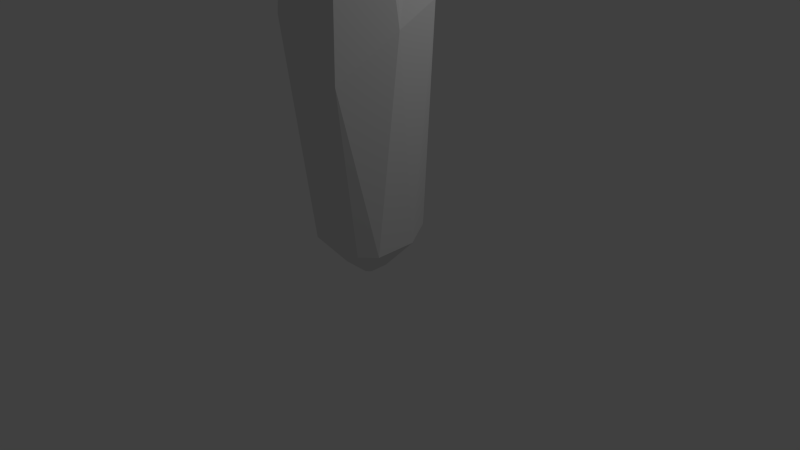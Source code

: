 # Source: crystal.blend  (saved by Blender 2.75.0; exported with 4.5.12 LTS)
import bpy
from mathutils import Matrix  # noqa: F401  (used for matrix-valued properties, if any)

bpy.ops.wm.read_factory_settings(use_empty=True)
scene = bpy.context.scene
scene.name = 'Scene'

# ---- collections
col_collection_1 = bpy.data.collections.new('Collection 1'); scene.collection.children.link(col_collection_1)

# ---- materials (node trees are filled in below, after node groups)
mat_material = bpy.data.materials.new('Material')
mat_material.alpha_threshold = 0.0
mat_material.use_transparent_shadow = False
mat_material.roughness = 0.5
mat_material.line_color = (0.0, 0.0, 0.0, 1.0)

# ---- material node trees

# ---- world
world_world = bpy.data.worlds.new('World'); scene.world = world_world
world_world.color = (0.05088, 0.05088, 0.05088)
world_world.use_sun_shadow = False
world_world.sun_shadow_jitter_overblur = 0.0
world_world.cycles.sampling_method = 'MANUAL'
world_world.cycles.sample_map_resolution = 256

# ---- cameras
cam_camera = bpy.data.cameras.new('Camera')
cam_camera.clip_end = 100.0
cam_camera.lens = 35.0
cam_camera.sensor_width = 32.0
cam_camera.sensor_height = 18.0
cam_camera.ortho_scale = 7.314
cam_camera.dof.focus_distance = 0.0
cam_camera.dof.aperture_fstop = 128.0

# ---- lights
light_lamp = bpy.data.lights.new('Lamp', 'POINT')
light_lamp.transmission_factor = 0.0
light_lamp.cutoff_distance = 30.0
light_lamp.energy = 100.0
light_lamp.shadow_buffer_clip_start = 1.001
light_lamp.shadow_soft_size = 0.1
light_lamp.shadow_maximum_resolution = 0.006
light_lamp.use_absolute_resolution = True
light_lamp.cycles.use_multiple_importance_sampling = False

# ---- meshes
me_cube = bpy.data.meshes.new('Cube')
me_cube.from_pydata([(0.2202, 0.102, -3.13), (0.344, -0.0993, -3.13), (0.7342, 0.1414, 1.741), (0.05474, 0.7342, 1.858), (0.344, -0.3415, -3.13), (0.2929, -0.3925, -3.13), (0.4179, -0.4269, 2.804), (0.7342, -0.2232, 2.417), (0.06469, -0.1163, 2.709), (0.4521, 0.1758, 2.417), (0.5579, -0.873, 2.417), (0.1106, -0.6229, 2.804), (0.7342, -0.5579, 2.417), (-0.7342, 0.2951, 2.297), (-0.3228, -0.1163, 2.709), (-0.06109, -0.3925, -3.13), (-0.3023, -0.2303, -3.13), (-0.3228, -0.3705, 2.709), (-0.1935, -0.8901, 2.048), (-0.7342, -0.3705, 2.297), (-0.3023, -0.02879, -3.13), (-0.169, 0.164, -3.13), (-0.4142, 0.7342, 1.858), (-0.7342, 0.4142, 2.178), (0.9465, 0.1387, 0.2246), (0.2614, 0.8413, 0.5863), (-0.9581, 0.4238, 0.8434), (-0.543, 0.9096, 0.5863), (-0.9581, -0.448, 0.8417), (-0.2567, -1.042, 0.06347), (0.9465, -0.3858, -0.0263), (0.6223, -1.01, -0.568), (0.7342, -0.01506, -2.709), (0.4521, 0.4436, -2.709), (0.5579, -0.7342, -2.709), (0.7342, -0.5579, -2.709), (-0.7342, -0.3705, -2.709), (-0.1935, -0.7342, -2.709), (-0.4142, 0.5817, -2.709), (-0.7342, 0.1185, -2.709)], [(10, 18)], [(0, 1, 4, 5, 15, 16, 20, 21), (12, 30, 24, 2, 7), (30, 12, 10, 31), (7, 2, 3, 9), (32, 24, 30, 35), (24, 32, 33, 25), (6, 11, 10, 12), (13, 19, 17, 14), (8, 6, 7, 9), (6, 12, 7), (3, 22, 23, 13, 14, 8, 9), (28, 36, 37, 29), (13, 23, 26, 28, 19), (6, 8, 14, 17, 11), (18, 11, 17, 19), (26, 23, 22, 27), (25, 33, 38, 27), (3, 25, 27, 22), (39, 26, 27, 38), (2, 24, 25, 3), (19, 28, 29, 18), (28, 26, 39, 36), (35, 30, 31, 34), (31, 29, 37, 34), (11, 18, 29, 31, 10), (1, 0, 33, 32), (5, 4, 35, 34), (4, 1, 32, 35), (16, 15, 37, 36), (15, 5, 34, 37), (21, 20, 39, 38), (0, 21, 38, 33), (20, 16, 36, 39)])
_uv = me_cube.uv_layers.new(name='UVMap')
_uv.uv.foreach_set('vector', [0.5506, 0.5142, 0.5812, 0.5215, 0.604, 0.5444, 0.604, 0.554, 0.5707, 0.5873, 0.5327, 0.5948, 0.5137, 0.5758, 0.5081, 0.5451, 0.3078, 0.88, 0.2975, 0.5733, 0.3732, 0.5999, 0.3892, 0.8021, 0.3444, 0.8825, 0.2975, 0.5733, 0.3078, 0.88, 0.2678, 0.8846, 0.1795, 0.5142, 0.3444, 0.8825, 0.3892, 0.8021, 0.5077, 0.8316, 0.4045, 0.9006, 0.4121, 0.1111, 0.4731, 0.4878, 0.396, 0.46, 0.3507, 0.1269, 0.4731, 0.4878, 0.4121, 0.1111, 0.4817, 0.08131, 0.6129, 0.5139, 0.3131, 0.9472, 0.2592, 0.9661, 0.2678, 0.8846, 0.3078, 0.88, 0.7277, 0.7436, 0.6885, 0.8208, 0.6133, 0.7715, 0.6348, 0.7387, 0.3753, 0.9762, 0.3131, 0.9472, 0.3444, 0.8825, 0.4045, 0.9006, 0.3131, 0.9472, 0.3078, 0.88, 0.3444, 0.8825, 0.768, 0.6235, 0.7853, 0.6865, 0.7466, 0.738, 0.7277, 0.7436, 0.6348, 0.7387, 0.6133, 0.689, 0.6447, 0.6165, 0.000199, 0.5139, 0.1577, 0.05403, 0.2391, 0.09578, 0.1514, 0.449, 0.7277, 0.7436, 0.7466, 0.738, 0.9111, 0.7785, 0.8756, 0.8912, 0.6885, 0.8208, 0.6075, 0.6213, 0.5597, 0.6637, 0.5081, 0.6637, 0.5081, 0.6299, 0.5666, 0.5951, 0.1746, 0.8863, 0.2592, 0.9661, 0.1918, 0.9998, 0.1111, 0.9708, 0.9111, 0.7785, 0.7466, 0.738, 0.7853, 0.6865, 0.9551, 0.688, 0.6133, 0.5072, 0.6913, 0.05909, 0.7923, 0.1164, 0.7302, 0.5326, 0.768, 0.6235, 0.9424, 0.5759, 0.9551, 0.688, 0.7853, 0.6865, 0.8597, 0.1179, 0.8167, 0.5755, 0.7302, 0.5326, 0.7923, 0.1164, 0.3892, 0.8021, 0.3732, 0.5999, 0.5077, 0.6529, 0.5077, 0.8316, 0.1111, 0.9708, 0.000199, 0.7946, 0.07704, 0.6399, 0.1746, 0.8863, 0.9399, 0.5755, 0.8167, 0.5755, 0.8597, 0.1179, 0.9229, 0.1036, 0.3507, 0.1269, 0.396, 0.46, 0.2925, 0.3862, 0.3219, 0.125, 0.2925, 0.3862, 0.1514, 0.449, 0.2391, 0.09578, 0.3219, 0.125, 0.2592, 0.9661, 0.1746, 0.8863, 0.07704, 0.6399, 0.1795, 0.5142, 0.2678, 0.8846, 0.3811, 0.03374, 0.4127, 0.01332, 0.4817, 0.08131, 0.4121, 0.1111, 0.3321, 0.04338, 0.3431, 0.04384, 0.3507, 0.1269, 0.3219, 0.125, 0.3431, 0.04384, 0.3811, 0.03374, 0.4121, 0.1111, 0.3507, 0.1269, 0.2404, 0.000199, 0.2778, 0.02621, 0.2391, 0.09578, 0.1577, 0.05403, 0.2778, 0.02621, 0.3321, 0.04338, 0.3219, 0.125, 0.2391, 0.09578, 0.8122, 0.03286, 0.8477, 0.03431, 0.8597, 0.1179, 0.7923, 0.1164, 0.7608, 0.000199, 0.8122, 0.03286, 0.7923, 0.1164, 0.6913, 0.05909, 0.8477, 0.03431, 0.876, 0.02521, 0.9229, 0.1036, 0.8597, 0.1179])
me_cube.materials.append(mat_material)
me_cube.use_remesh_preserve_volume = False
me_cube.use_remesh_preserve_attributes = False
me_cube.use_mirror_vertex_groups = False
me_cube.update()

# ---- objects
ob_cube = bpy.data.objects.new('Cube', me_cube)
ob_lamp = bpy.data.objects.new('Lamp', light_lamp)
ob_camera = bpy.data.objects.new('Camera', cam_camera)

# ---- transforms, parenting, visibility, modifiers, constraints
ob_cube.location = (0.0, 0.0, 3.151)
ob_cube.lock_rotations_4d = False
ob_cube.empty_display_type = 'ARROWS'
ob_cube.lineart.crease_threshold = 0.0
ob_lamp.location = (4.076, 1.005, 5.904)
ob_lamp.rotation_euler = (0.6503, 0.05522, 1.866)
ob_lamp.lock_rotations_4d = False
ob_lamp.empty_display_type = 'ARROWS'
ob_lamp.color = (0.0, 0.0, 0.0, 0.0)
ob_lamp.lineart.crease_threshold = 0.0
ob_camera.location = (7.481, -6.508, 5.344)
ob_camera.rotation_euler = (1.109, 0.01082, 0.8149)
ob_camera.lock_rotations_4d = False
ob_camera.empty_display_type = 'ARROWS'
ob_camera.color = (0.0, 0.0, 0.0, 0.0)
ob_camera.display_type = 'WIRE'
ob_camera.lineart.crease_threshold = 0.0

# ---- collection membership
col_collection_1.objects.link(ob_cube)
col_collection_1.objects.link(ob_lamp)
col_collection_1.objects.link(ob_camera)

# ---- scene / render settings (as saved in the file)
scene.camera = ob_camera
scene.frame_start = 1; scene.frame_end = 250; scene.frame_set(1)
scene.render.engine = 'BLENDER_EEVEE_NEXT'
scene.render.resolution_percentage = 50
scene.render.dither_intensity = 0.0
scene.cycles.use_denoising = False
scene.cycles.samples = 10
scene.cycles.sampling_pattern = 'TABULATED_SOBOL'
scene.cycles.light_sampling_threshold = 0.0
scene.cycles.use_adaptive_sampling = False
scene.cycles.use_light_tree = False
scene.cycles.blur_glossy = 0.0
scene.cycles.pixel_filter_type = 'GAUSSIAN'
scene.cycles.sample_clamp_indirect = 0.0
scene.view_settings.view_transform = 'Standard'
bpy.context.view_layer.update()
